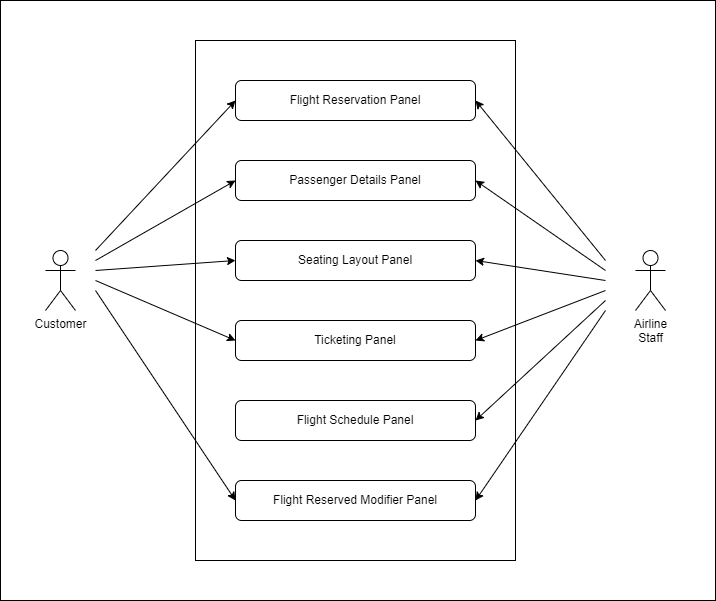

The diagram above was exported from draw.io. Its source (the exported page's mxGraphModel, read from the mxfile embedded in the PNG):
<mxGraphModel dx="1843" dy="803" grid="1" gridSize="10" guides="1" tooltips="1" connect="1" arrows="1" fold="1" page="1" pageScale="1" pageWidth="850" pageHeight="1100" math="0" shadow="0">
  <root>
    <mxCell id="0" />
    <mxCell id="1" parent="0" />
    <mxCell id="UgQiCEu4YBTPCB26e1F_-21" value="" style="rounded=0;whiteSpace=wrap;html=1;" vertex="1" parent="1">
      <mxGeometry x="45" width="715" height="600" as="geometry" />
    </mxCell>
    <mxCell id="UgQiCEu4YBTPCB26e1F_-9" value="" style="rounded=0;whiteSpace=wrap;html=1;" vertex="1" parent="1">
      <mxGeometry x="240" y="40" width="320" height="520" as="geometry" />
    </mxCell>
    <mxCell id="UgQiCEu4YBTPCB26e1F_-1" value="Flight Reservation Panel" style="rounded=1;whiteSpace=wrap;html=1;" vertex="1" parent="1">
      <mxGeometry x="280" y="80" width="240" height="40" as="geometry" />
    </mxCell>
    <mxCell id="UgQiCEu4YBTPCB26e1F_-2" value="Passenger Details Panel" style="rounded=1;whiteSpace=wrap;html=1;" vertex="1" parent="1">
      <mxGeometry x="280" y="160" width="240" height="40" as="geometry" />
    </mxCell>
    <mxCell id="UgQiCEu4YBTPCB26e1F_-3" value="Seating Layout Panel" style="rounded=1;whiteSpace=wrap;html=1;" vertex="1" parent="1">
      <mxGeometry x="280" y="240" width="240" height="40" as="geometry" />
    </mxCell>
    <mxCell id="UgQiCEu4YBTPCB26e1F_-4" value="Ticketing Panel" style="rounded=1;whiteSpace=wrap;html=1;" vertex="1" parent="1">
      <mxGeometry x="280" y="320" width="240" height="40" as="geometry" />
    </mxCell>
    <mxCell id="UgQiCEu4YBTPCB26e1F_-5" value="Flight Schedule Panel" style="rounded=1;whiteSpace=wrap;html=1;" vertex="1" parent="1">
      <mxGeometry x="280" y="400" width="240" height="40" as="geometry" />
    </mxCell>
    <mxCell id="UgQiCEu4YBTPCB26e1F_-6" value="Flight Reserved Modifier Panel" style="rounded=1;whiteSpace=wrap;html=1;" vertex="1" parent="1">
      <mxGeometry x="280" y="480" width="240" height="40" as="geometry" />
    </mxCell>
    <mxCell id="UgQiCEu4YBTPCB26e1F_-7" value="Customer" style="shape=umlActor;verticalLabelPosition=bottom;verticalAlign=top;html=1;outlineConnect=0;" vertex="1" parent="1">
      <mxGeometry x="90" y="250" width="30" height="60" as="geometry" />
    </mxCell>
    <mxCell id="UgQiCEu4YBTPCB26e1F_-8" value="Airline&lt;br&gt;Staff" style="shape=umlActor;verticalLabelPosition=bottom;verticalAlign=top;html=1;outlineConnect=0;" vertex="1" parent="1">
      <mxGeometry x="680" y="250" width="30" height="60" as="geometry" />
    </mxCell>
    <mxCell id="UgQiCEu4YBTPCB26e1F_-10" value="" style="endArrow=classic;html=1;rounded=0;entryX=0;entryY=0.5;entryDx=0;entryDy=0;" edge="1" parent="1" target="UgQiCEu4YBTPCB26e1F_-1">
      <mxGeometry width="50" height="50" relative="1" as="geometry">
        <mxPoint x="140" y="250" as="sourcePoint" />
        <mxPoint x="450" y="300" as="targetPoint" />
      </mxGeometry>
    </mxCell>
    <mxCell id="UgQiCEu4YBTPCB26e1F_-11" value="" style="endArrow=classic;html=1;rounded=0;entryX=0;entryY=0.5;entryDx=0;entryDy=0;" edge="1" parent="1" target="UgQiCEu4YBTPCB26e1F_-2">
      <mxGeometry width="50" height="50" relative="1" as="geometry">
        <mxPoint x="140" y="260" as="sourcePoint" />
        <mxPoint x="290" y="110" as="targetPoint" />
      </mxGeometry>
    </mxCell>
    <mxCell id="UgQiCEu4YBTPCB26e1F_-12" value="" style="endArrow=classic;html=1;rounded=0;entryX=0;entryY=0.5;entryDx=0;entryDy=0;" edge="1" parent="1" target="UgQiCEu4YBTPCB26e1F_-3">
      <mxGeometry width="50" height="50" relative="1" as="geometry">
        <mxPoint x="140" y="270" as="sourcePoint" />
        <mxPoint x="290" y="190" as="targetPoint" />
      </mxGeometry>
    </mxCell>
    <mxCell id="UgQiCEu4YBTPCB26e1F_-13" value="" style="endArrow=classic;html=1;rounded=0;entryX=0;entryY=0.5;entryDx=0;entryDy=0;" edge="1" parent="1" target="UgQiCEu4YBTPCB26e1F_-4">
      <mxGeometry width="50" height="50" relative="1" as="geometry">
        <mxPoint x="140" y="280" as="sourcePoint" />
        <mxPoint x="290" y="270" as="targetPoint" />
      </mxGeometry>
    </mxCell>
    <mxCell id="UgQiCEu4YBTPCB26e1F_-14" value="" style="endArrow=classic;html=1;rounded=0;entryX=0;entryY=0.5;entryDx=0;entryDy=0;" edge="1" parent="1" target="UgQiCEu4YBTPCB26e1F_-6">
      <mxGeometry width="50" height="50" relative="1" as="geometry">
        <mxPoint x="140" y="290" as="sourcePoint" />
        <mxPoint x="290" y="350" as="targetPoint" />
      </mxGeometry>
    </mxCell>
    <mxCell id="UgQiCEu4YBTPCB26e1F_-15" value="" style="endArrow=classic;html=1;rounded=0;entryX=1;entryY=0.5;entryDx=0;entryDy=0;" edge="1" parent="1" target="UgQiCEu4YBTPCB26e1F_-1">
      <mxGeometry width="50" height="50" relative="1" as="geometry">
        <mxPoint x="650" y="260" as="sourcePoint" />
        <mxPoint x="290" y="110" as="targetPoint" />
      </mxGeometry>
    </mxCell>
    <mxCell id="UgQiCEu4YBTPCB26e1F_-16" value="" style="endArrow=classic;html=1;rounded=0;entryX=1;entryY=0.5;entryDx=0;entryDy=0;" edge="1" parent="1" target="UgQiCEu4YBTPCB26e1F_-2">
      <mxGeometry width="50" height="50" relative="1" as="geometry">
        <mxPoint x="650" y="270" as="sourcePoint" />
        <mxPoint x="530" y="110" as="targetPoint" />
      </mxGeometry>
    </mxCell>
    <mxCell id="UgQiCEu4YBTPCB26e1F_-17" value="" style="endArrow=classic;html=1;rounded=0;entryX=1;entryY=0.5;entryDx=0;entryDy=0;" edge="1" parent="1" target="UgQiCEu4YBTPCB26e1F_-3">
      <mxGeometry width="50" height="50" relative="1" as="geometry">
        <mxPoint x="650" y="280" as="sourcePoint" />
        <mxPoint x="530" y="190" as="targetPoint" />
      </mxGeometry>
    </mxCell>
    <mxCell id="UgQiCEu4YBTPCB26e1F_-18" value="" style="endArrow=classic;html=1;rounded=0;entryX=1;entryY=0.5;entryDx=0;entryDy=0;" edge="1" parent="1" target="UgQiCEu4YBTPCB26e1F_-4">
      <mxGeometry width="50" height="50" relative="1" as="geometry">
        <mxPoint x="650" y="290" as="sourcePoint" />
        <mxPoint x="530" y="270" as="targetPoint" />
      </mxGeometry>
    </mxCell>
    <mxCell id="UgQiCEu4YBTPCB26e1F_-19" value="" style="endArrow=classic;html=1;rounded=0;entryX=1;entryY=0.5;entryDx=0;entryDy=0;" edge="1" parent="1" target="UgQiCEu4YBTPCB26e1F_-5">
      <mxGeometry width="50" height="50" relative="1" as="geometry">
        <mxPoint x="650" y="300" as="sourcePoint" />
        <mxPoint x="530" y="350" as="targetPoint" />
      </mxGeometry>
    </mxCell>
    <mxCell id="UgQiCEu4YBTPCB26e1F_-20" value="" style="endArrow=classic;html=1;rounded=0;entryX=1;entryY=0.5;entryDx=0;entryDy=0;" edge="1" parent="1" target="UgQiCEu4YBTPCB26e1F_-6">
      <mxGeometry width="50" height="50" relative="1" as="geometry">
        <mxPoint x="650" y="310" as="sourcePoint" />
        <mxPoint x="530" y="430" as="targetPoint" />
      </mxGeometry>
    </mxCell>
  </root>
</mxGraphModel>